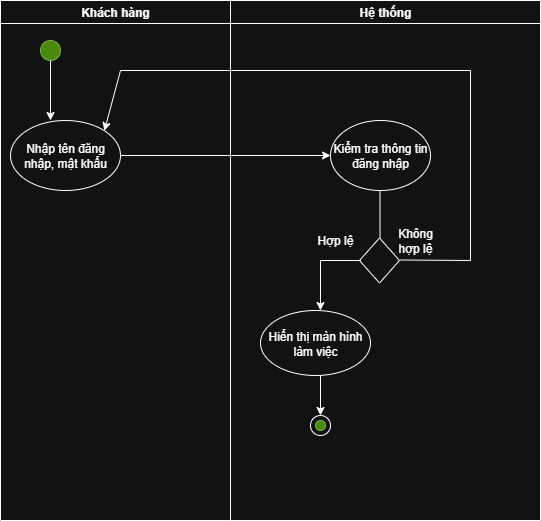

The diagram above was exported from draw.io. Its source (the exported page's mxGraphModel, read from the mxfile embedded in the PNG):
<mxGraphModel dx="882" dy="472" grid="1" gridSize="10" guides="1" tooltips="1" connect="1" arrows="1" fold="1" page="1" pageScale="1" pageWidth="827" pageHeight="1169" math="0" shadow="0">
  <root>
    <mxCell id="0" />
    <mxCell id="1" parent="0" />
    <mxCell id="N7s2Kwi_vMo0uVEtecfH-12" value="" style="group" parent="1" connectable="0" vertex="1">
      <mxGeometry x="280" y="270" width="540" height="520" as="geometry" />
    </mxCell>
    <mxCell id="N7s2Kwi_vMo0uVEtecfH-10" value="Khách hàng" style="swimlane;whiteSpace=wrap;html=1;" parent="N7s2Kwi_vMo0uVEtecfH-12" vertex="1">
      <mxGeometry width="230" height="520" as="geometry" />
    </mxCell>
    <mxCell id="N7s2Kwi_vMo0uVEtecfH-14" value="Nhập tên đăng nhập, mật khẩu" style="ellipse;whiteSpace=wrap;html=1;" parent="N7s2Kwi_vMo0uVEtecfH-10" vertex="1">
      <mxGeometry x="10" y="120" width="110" height="70" as="geometry" />
    </mxCell>
    <mxCell id="O1J7D7bTykxFGNFqud_m-1" value="" style="ellipse;whiteSpace=wrap;html=1;aspect=fixed;fillColor=#60a917;fontColor=#ffffff;strokeColor=#2D7600;" parent="N7s2Kwi_vMo0uVEtecfH-10" vertex="1">
      <mxGeometry x="40" y="40" width="20" height="20" as="geometry" />
    </mxCell>
    <mxCell id="N7s2Kwi_vMo0uVEtecfH-11" value="Hệ thống" style="swimlane;whiteSpace=wrap;html=1;" parent="N7s2Kwi_vMo0uVEtecfH-12" vertex="1">
      <mxGeometry x="230" width="310" height="520" as="geometry" />
    </mxCell>
    <mxCell id="N7s2Kwi_vMo0uVEtecfH-16" value="Kiểm tra thông tin đăng nhập" style="ellipse;whiteSpace=wrap;html=1;" parent="N7s2Kwi_vMo0uVEtecfH-11" vertex="1">
      <mxGeometry x="100" y="120" width="100" height="70" as="geometry" />
    </mxCell>
    <mxCell id="N7s2Kwi_vMo0uVEtecfH-18" value="" style="endArrow=none;html=1;rounded=0;" parent="N7s2Kwi_vMo0uVEtecfH-11" edge="1">
      <mxGeometry width="50" height="50" relative="1" as="geometry">
        <mxPoint x="149.5" y="240" as="sourcePoint" />
        <mxPoint x="149.5" y="190" as="targetPoint" />
      </mxGeometry>
    </mxCell>
    <mxCell id="N7s2Kwi_vMo0uVEtecfH-19" value="" style="rhombus;whiteSpace=wrap;html=1;" parent="N7s2Kwi_vMo0uVEtecfH-11" vertex="1">
      <mxGeometry x="129" y="237.5" width="40" height="45" as="geometry" />
    </mxCell>
    <mxCell id="N7s2Kwi_vMo0uVEtecfH-21" value="" style="endArrow=none;html=1;rounded=0;" parent="N7s2Kwi_vMo0uVEtecfH-11" edge="1">
      <mxGeometry width="50" height="50" relative="1" as="geometry">
        <mxPoint x="170" y="259.5" as="sourcePoint" />
        <mxPoint x="240" y="260" as="targetPoint" />
      </mxGeometry>
    </mxCell>
    <mxCell id="N7s2Kwi_vMo0uVEtecfH-25" value="Hợp lệ" style="text;html=1;align=center;verticalAlign=middle;whiteSpace=wrap;rounded=0;" parent="N7s2Kwi_vMo0uVEtecfH-11" vertex="1">
      <mxGeometry x="80" y="230" width="50" height="20" as="geometry" />
    </mxCell>
    <mxCell id="N7s2Kwi_vMo0uVEtecfH-26" value="Không hợp lệ" style="text;html=1;align=center;verticalAlign=middle;whiteSpace=wrap;rounded=0;" parent="N7s2Kwi_vMo0uVEtecfH-11" vertex="1">
      <mxGeometry x="160" y="230" width="50" height="20" as="geometry" />
    </mxCell>
    <mxCell id="N7s2Kwi_vMo0uVEtecfH-27" value="" style="endArrow=classic;html=1;rounded=0;entryX=1;entryY=0;entryDx=0;entryDy=0;" parent="N7s2Kwi_vMo0uVEtecfH-11" target="N7s2Kwi_vMo0uVEtecfH-14" edge="1">
      <mxGeometry width="50" height="50" relative="1" as="geometry">
        <mxPoint x="240" y="260" as="sourcePoint" />
        <mxPoint x="-120" y="70" as="targetPoint" />
        <Array as="points">
          <mxPoint x="240" y="70" />
          <mxPoint x="-110" y="70" />
        </Array>
      </mxGeometry>
    </mxCell>
    <mxCell id="N7s2Kwi_vMo0uVEtecfH-28" value="" style="endArrow=classic;html=1;rounded=0;" parent="N7s2Kwi_vMo0uVEtecfH-11" edge="1">
      <mxGeometry width="50" height="50" relative="1" as="geometry">
        <mxPoint x="130" y="260" as="sourcePoint" />
        <mxPoint x="90" y="310" as="targetPoint" />
        <Array as="points">
          <mxPoint x="90" y="260" />
        </Array>
      </mxGeometry>
    </mxCell>
    <mxCell id="N7s2Kwi_vMo0uVEtecfH-29" value="Hiển thị màn hình làm việc" style="ellipse;whiteSpace=wrap;html=1;" parent="N7s2Kwi_vMo0uVEtecfH-11" vertex="1">
      <mxGeometry x="30" y="310" width="110" height="65" as="geometry" />
    </mxCell>
    <mxCell id="rcXMRnB_MJBeo0lfMgoe-1" value="" style="ellipse;whiteSpace=wrap;html=1;aspect=fixed;" parent="N7s2Kwi_vMo0uVEtecfH-11" vertex="1">
      <mxGeometry x="80" y="415" width="20" height="20" as="geometry" />
    </mxCell>
    <mxCell id="rcXMRnB_MJBeo0lfMgoe-2" value="" style="ellipse;whiteSpace=wrap;html=1;aspect=fixed;fillColor=#60a917;fontColor=#ffffff;strokeColor=#2D7600;" parent="N7s2Kwi_vMo0uVEtecfH-11" vertex="1">
      <mxGeometry x="85" y="420" width="10" height="10" as="geometry" />
    </mxCell>
    <mxCell id="rcXMRnB_MJBeo0lfMgoe-3" value="" style="endArrow=classic;html=1;rounded=0;entryX=0.5;entryY=0;entryDx=0;entryDy=0;" parent="N7s2Kwi_vMo0uVEtecfH-11" target="rcXMRnB_MJBeo0lfMgoe-1" edge="1">
      <mxGeometry width="50" height="50" relative="1" as="geometry">
        <mxPoint x="90" y="375" as="sourcePoint" />
        <mxPoint x="135" y="385" as="targetPoint" />
      </mxGeometry>
    </mxCell>
    <mxCell id="N7s2Kwi_vMo0uVEtecfH-15" style="rounded=0;orthogonalLoop=1;jettySize=auto;html=1;entryX=0;entryY=0.5;entryDx=0;entryDy=0;" parent="N7s2Kwi_vMo0uVEtecfH-12" source="N7s2Kwi_vMo0uVEtecfH-14" target="N7s2Kwi_vMo0uVEtecfH-16" edge="1">
      <mxGeometry relative="1" as="geometry">
        <mxPoint x="320" y="150" as="targetPoint" />
      </mxGeometry>
    </mxCell>
    <mxCell id="N7s2Kwi_vMo0uVEtecfH-13" value="" style="endArrow=classic;html=1;rounded=0;" parent="1" edge="1">
      <mxGeometry width="50" height="50" relative="1" as="geometry">
        <mxPoint x="330" y="330" as="sourcePoint" />
        <mxPoint x="330" y="390" as="targetPoint" />
      </mxGeometry>
    </mxCell>
  </root>
</mxGraphModel>